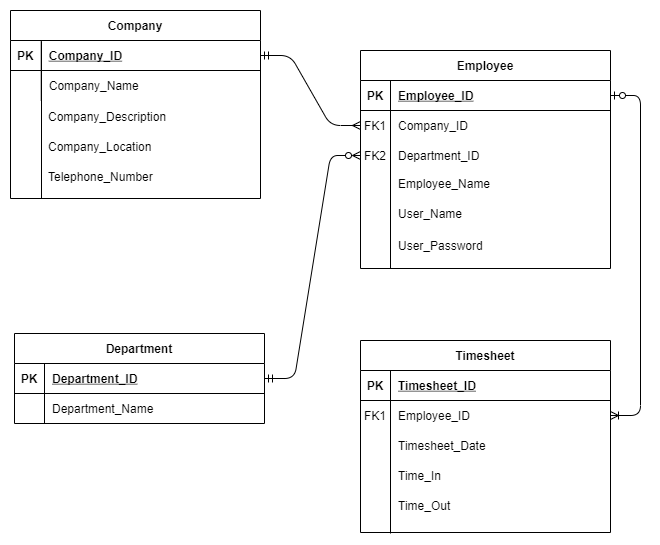

The diagram above was exported from draw.io. Its source (the exported page's mxGraphModel, read from the mxfile embedded in the PNG):
<mxGraphModel dx="1102" dy="865" grid="0" gridSize="10" guides="1" tooltips="1" connect="1" arrows="1" fold="1" page="1" pageScale="1" pageWidth="850" pageHeight="1100" math="0" shadow="0" extFonts="Permanent Marker^https://fonts.googleapis.com/css?family=Permanent+Marker">
  <root>
    <mxCell id="0" />
    <mxCell id="1" parent="0" />
    <mxCell id="C-vyLk0tnHw3VtMMgP7b-1" value="" style="endArrow=ERmany;startArrow=ERmandOne;endFill=0;startFill=0;edgeStyle=entityRelationEdgeStyle;elbow=vertical;" parent="1" source="C-vyLk0tnHw3VtMMgP7b-24" target="C-vyLk0tnHw3VtMMgP7b-6" edge="1">
      <mxGeometry width="100" height="100" relative="1" as="geometry">
        <mxPoint x="340" y="720" as="sourcePoint" />
        <mxPoint x="440" y="620" as="targetPoint" />
      </mxGeometry>
    </mxCell>
    <mxCell id="C-vyLk0tnHw3VtMMgP7b-12" value="" style="edgeStyle=entityRelationEdgeStyle;endArrow=ERoneToMany;startArrow=ERzeroToOne;endFill=0;startFill=0;" parent="1" source="C-vyLk0tnHw3VtMMgP7b-3" target="C-vyLk0tnHw3VtMMgP7b-17" edge="1">
      <mxGeometry width="100" height="100" relative="1" as="geometry">
        <mxPoint x="400" y="180" as="sourcePoint" />
        <mxPoint x="460" y="205" as="targetPoint" />
      </mxGeometry>
    </mxCell>
    <mxCell id="C-vyLk0tnHw3VtMMgP7b-2" value="Employee" style="shape=table;startSize=30;container=1;collapsible=1;childLayout=tableLayout;fixedRows=1;rowLines=0;fontStyle=1;align=center;resizeLast=1;" parent="1" vertex="1">
      <mxGeometry x="450" y="120" width="250" height="218" as="geometry" />
    </mxCell>
    <mxCell id="C-vyLk0tnHw3VtMMgP7b-3" value="" style="shape=partialRectangle;collapsible=0;dropTarget=0;pointerEvents=0;fillColor=none;points=[[0,0.5],[1,0.5]];portConstraint=eastwest;top=0;left=0;right=0;bottom=1;" parent="C-vyLk0tnHw3VtMMgP7b-2" vertex="1">
      <mxGeometry y="30" width="250" height="30" as="geometry" />
    </mxCell>
    <mxCell id="C-vyLk0tnHw3VtMMgP7b-4" value="PK" style="shape=partialRectangle;overflow=hidden;connectable=0;fillColor=none;top=0;left=0;bottom=0;right=0;fontStyle=1;" parent="C-vyLk0tnHw3VtMMgP7b-3" vertex="1">
      <mxGeometry width="30" height="30" as="geometry">
        <mxRectangle width="30" height="30" as="alternateBounds" />
      </mxGeometry>
    </mxCell>
    <mxCell id="C-vyLk0tnHw3VtMMgP7b-5" value="Employee_ID" style="shape=partialRectangle;overflow=hidden;connectable=0;fillColor=none;top=0;left=0;bottom=0;right=0;align=left;spacingLeft=6;fontStyle=5;" parent="C-vyLk0tnHw3VtMMgP7b-3" vertex="1">
      <mxGeometry x="30" width="220" height="30" as="geometry">
        <mxRectangle width="220" height="30" as="alternateBounds" />
      </mxGeometry>
    </mxCell>
    <mxCell id="C-vyLk0tnHw3VtMMgP7b-6" value="" style="shape=partialRectangle;collapsible=0;dropTarget=0;pointerEvents=0;fillColor=none;points=[[0,0.5],[1,0.5]];portConstraint=eastwest;top=0;left=0;right=0;bottom=0;" parent="C-vyLk0tnHw3VtMMgP7b-2" vertex="1">
      <mxGeometry y="60" width="250" height="30" as="geometry" />
    </mxCell>
    <mxCell id="C-vyLk0tnHw3VtMMgP7b-7" value="FK1" style="shape=partialRectangle;overflow=hidden;connectable=0;fillColor=none;top=0;left=0;bottom=0;right=0;" parent="C-vyLk0tnHw3VtMMgP7b-6" vertex="1">
      <mxGeometry width="30" height="30" as="geometry">
        <mxRectangle width="30" height="30" as="alternateBounds" />
      </mxGeometry>
    </mxCell>
    <mxCell id="C-vyLk0tnHw3VtMMgP7b-8" value="Company_ID" style="shape=partialRectangle;overflow=hidden;connectable=0;fillColor=none;top=0;left=0;bottom=0;right=0;align=left;spacingLeft=6;" parent="C-vyLk0tnHw3VtMMgP7b-6" vertex="1">
      <mxGeometry x="30" width="220" height="30" as="geometry">
        <mxRectangle width="220" height="30" as="alternateBounds" />
      </mxGeometry>
    </mxCell>
    <mxCell id="C-vyLk0tnHw3VtMMgP7b-9" value="" style="shape=partialRectangle;collapsible=0;dropTarget=0;pointerEvents=0;fillColor=none;points=[[0,0.5],[1,0.5]];portConstraint=eastwest;top=0;left=0;right=0;bottom=0;" parent="C-vyLk0tnHw3VtMMgP7b-2" vertex="1">
      <mxGeometry y="90" width="250" height="30" as="geometry" />
    </mxCell>
    <mxCell id="C-vyLk0tnHw3VtMMgP7b-10" value="FK2" style="shape=partialRectangle;overflow=hidden;connectable=0;fillColor=none;top=0;left=0;bottom=0;right=0;" parent="C-vyLk0tnHw3VtMMgP7b-9" vertex="1">
      <mxGeometry width="30" height="30" as="geometry">
        <mxRectangle width="30" height="30" as="alternateBounds" />
      </mxGeometry>
    </mxCell>
    <mxCell id="C-vyLk0tnHw3VtMMgP7b-11" value="Department_ID" style="shape=partialRectangle;overflow=hidden;connectable=0;fillColor=none;top=0;left=0;bottom=0;right=0;align=left;spacingLeft=6;" parent="C-vyLk0tnHw3VtMMgP7b-9" vertex="1">
      <mxGeometry x="30" width="220" height="30" as="geometry">
        <mxRectangle width="220" height="30" as="alternateBounds" />
      </mxGeometry>
    </mxCell>
    <mxCell id="C-vyLk0tnHw3VtMMgP7b-13" value="Timesheet" style="shape=table;startSize=30;container=1;collapsible=1;childLayout=tableLayout;fixedRows=1;rowLines=0;fontStyle=1;align=center;resizeLast=1;" parent="1" vertex="1">
      <mxGeometry x="450" y="410" width="250" height="192" as="geometry" />
    </mxCell>
    <mxCell id="C-vyLk0tnHw3VtMMgP7b-14" value="" style="shape=partialRectangle;collapsible=0;dropTarget=0;pointerEvents=0;fillColor=none;points=[[0,0.5],[1,0.5]];portConstraint=eastwest;top=0;left=0;right=0;bottom=1;" parent="C-vyLk0tnHw3VtMMgP7b-13" vertex="1">
      <mxGeometry y="30" width="250" height="30" as="geometry" />
    </mxCell>
    <mxCell id="C-vyLk0tnHw3VtMMgP7b-15" value="PK" style="shape=partialRectangle;overflow=hidden;connectable=0;fillColor=none;top=0;left=0;bottom=0;right=0;fontStyle=1;" parent="C-vyLk0tnHw3VtMMgP7b-14" vertex="1">
      <mxGeometry width="30" height="30" as="geometry">
        <mxRectangle width="30" height="30" as="alternateBounds" />
      </mxGeometry>
    </mxCell>
    <mxCell id="C-vyLk0tnHw3VtMMgP7b-16" value="Timesheet_ID" style="shape=partialRectangle;overflow=hidden;connectable=0;fillColor=none;top=0;left=0;bottom=0;right=0;align=left;spacingLeft=6;fontStyle=5;" parent="C-vyLk0tnHw3VtMMgP7b-14" vertex="1">
      <mxGeometry x="30" width="220" height="30" as="geometry">
        <mxRectangle width="220" height="30" as="alternateBounds" />
      </mxGeometry>
    </mxCell>
    <mxCell id="C-vyLk0tnHw3VtMMgP7b-17" value="" style="shape=partialRectangle;collapsible=0;dropTarget=0;pointerEvents=0;fillColor=none;points=[[0,0.5],[1,0.5]];portConstraint=eastwest;top=0;left=0;right=0;bottom=0;" parent="C-vyLk0tnHw3VtMMgP7b-13" vertex="1">
      <mxGeometry y="60" width="250" height="30" as="geometry" />
    </mxCell>
    <mxCell id="C-vyLk0tnHw3VtMMgP7b-18" value="FK1" style="shape=partialRectangle;overflow=hidden;connectable=0;fillColor=none;top=0;left=0;bottom=0;right=0;" parent="C-vyLk0tnHw3VtMMgP7b-17" vertex="1">
      <mxGeometry width="30" height="30" as="geometry">
        <mxRectangle width="30" height="30" as="alternateBounds" />
      </mxGeometry>
    </mxCell>
    <mxCell id="C-vyLk0tnHw3VtMMgP7b-19" value="Employee_ID" style="shape=partialRectangle;overflow=hidden;connectable=0;fillColor=none;top=0;left=0;bottom=0;right=0;align=left;spacingLeft=6;" parent="C-vyLk0tnHw3VtMMgP7b-17" vertex="1">
      <mxGeometry x="30" width="220" height="30" as="geometry">
        <mxRectangle width="220" height="30" as="alternateBounds" />
      </mxGeometry>
    </mxCell>
    <mxCell id="C-vyLk0tnHw3VtMMgP7b-20" value="" style="shape=partialRectangle;collapsible=0;dropTarget=0;pointerEvents=0;fillColor=none;points=[[0,0.5],[1,0.5]];portConstraint=eastwest;top=0;left=0;right=0;bottom=0;" parent="C-vyLk0tnHw3VtMMgP7b-13" vertex="1">
      <mxGeometry y="90" width="250" height="30" as="geometry" />
    </mxCell>
    <mxCell id="C-vyLk0tnHw3VtMMgP7b-21" value="" style="shape=partialRectangle;overflow=hidden;connectable=0;fillColor=none;top=0;left=0;bottom=0;right=0;" parent="C-vyLk0tnHw3VtMMgP7b-20" vertex="1">
      <mxGeometry width="30" height="30" as="geometry">
        <mxRectangle width="30" height="30" as="alternateBounds" />
      </mxGeometry>
    </mxCell>
    <mxCell id="C-vyLk0tnHw3VtMMgP7b-22" value="Timesheet_Date" style="shape=partialRectangle;overflow=hidden;connectable=0;fillColor=none;top=0;left=0;bottom=0;right=0;align=left;spacingLeft=6;" parent="C-vyLk0tnHw3VtMMgP7b-20" vertex="1">
      <mxGeometry x="30" width="220" height="30" as="geometry">
        <mxRectangle width="220" height="30" as="alternateBounds" />
      </mxGeometry>
    </mxCell>
    <mxCell id="C-vyLk0tnHw3VtMMgP7b-23" value="Company" style="shape=table;startSize=30;container=1;collapsible=1;childLayout=tableLayout;fixedRows=1;rowLines=0;fontStyle=1;align=center;resizeLast=1;" parent="1" vertex="1">
      <mxGeometry x="100" y="80" width="250" height="188" as="geometry" />
    </mxCell>
    <mxCell id="C-vyLk0tnHw3VtMMgP7b-24" value="" style="shape=partialRectangle;collapsible=0;dropTarget=0;pointerEvents=0;fillColor=none;points=[[0,0.5],[1,0.5]];portConstraint=eastwest;top=0;left=0;right=0;bottom=1;" parent="C-vyLk0tnHw3VtMMgP7b-23" vertex="1">
      <mxGeometry y="30" width="250" height="30" as="geometry" />
    </mxCell>
    <mxCell id="C-vyLk0tnHw3VtMMgP7b-25" value="PK" style="shape=partialRectangle;overflow=hidden;connectable=0;fillColor=none;top=0;left=0;bottom=0;right=0;fontStyle=1;" parent="C-vyLk0tnHw3VtMMgP7b-24" vertex="1">
      <mxGeometry width="30.75" height="30" as="geometry">
        <mxRectangle width="30.75" height="30" as="alternateBounds" />
      </mxGeometry>
    </mxCell>
    <mxCell id="C-vyLk0tnHw3VtMMgP7b-26" value="Company_ID" style="shape=partialRectangle;overflow=hidden;connectable=0;fillColor=none;top=0;left=0;bottom=0;right=0;align=left;spacingLeft=6;fontStyle=5;" parent="C-vyLk0tnHw3VtMMgP7b-24" vertex="1">
      <mxGeometry x="30.75" width="219.25" height="30" as="geometry">
        <mxRectangle width="219.25" height="30" as="alternateBounds" />
      </mxGeometry>
    </mxCell>
    <mxCell id="C-vyLk0tnHw3VtMMgP7b-27" value="" style="shape=partialRectangle;collapsible=0;dropTarget=0;pointerEvents=0;fillColor=none;points=[[0,0.5],[1,0.5]];portConstraint=eastwest;top=0;left=0;right=0;bottom=0;" parent="C-vyLk0tnHw3VtMMgP7b-23" vertex="1">
      <mxGeometry y="60" width="250" height="30" as="geometry" />
    </mxCell>
    <mxCell id="C-vyLk0tnHw3VtMMgP7b-28" value="" style="shape=partialRectangle;overflow=hidden;connectable=0;fillColor=none;top=0;left=0;bottom=0;right=0;" parent="C-vyLk0tnHw3VtMMgP7b-27" vertex="1">
      <mxGeometry width="30.75" height="30" as="geometry">
        <mxRectangle width="30.75" height="30" as="alternateBounds" />
      </mxGeometry>
    </mxCell>
    <mxCell id="C-vyLk0tnHw3VtMMgP7b-29" value="Company_Name" style="shape=partialRectangle;overflow=hidden;connectable=0;fillColor=none;top=0;left=0;bottom=0;right=0;align=left;spacingLeft=6;" parent="C-vyLk0tnHw3VtMMgP7b-27" vertex="1">
      <mxGeometry x="30.75" width="219.25" height="30" as="geometry">
        <mxRectangle width="219.25" height="30" as="alternateBounds" />
      </mxGeometry>
    </mxCell>
    <mxCell id="8tB1Ejpuj0yV15ecOZvn-8" style="edgeStyle=entityRelationEdgeStyle;orthogonalLoop=1;jettySize=auto;html=1;entryX=0;entryY=0.5;entryDx=0;entryDy=0;startArrow=ERmandOne;startFill=0;endArrow=ERzeroToMany;endFill=0;elbow=vertical;rounded=1;" edge="1" parent="1" source="8tB1Ejpuj0yV15ecOZvn-1" target="C-vyLk0tnHw3VtMMgP7b-9">
      <mxGeometry relative="1" as="geometry" />
    </mxCell>
    <mxCell id="8tB1Ejpuj0yV15ecOZvn-1" value="Department" style="shape=table;startSize=30;container=1;collapsible=1;childLayout=tableLayout;fixedRows=1;rowLines=0;fontStyle=1;align=center;resizeLast=1;" vertex="1" parent="1">
      <mxGeometry x="104" y="403" width="250" height="90" as="geometry" />
    </mxCell>
    <mxCell id="8tB1Ejpuj0yV15ecOZvn-2" value="" style="shape=partialRectangle;collapsible=0;dropTarget=0;pointerEvents=0;fillColor=none;points=[[0,0.5],[1,0.5]];portConstraint=eastwest;top=0;left=0;right=0;bottom=1;" vertex="1" parent="8tB1Ejpuj0yV15ecOZvn-1">
      <mxGeometry y="30" width="250" height="30" as="geometry" />
    </mxCell>
    <mxCell id="8tB1Ejpuj0yV15ecOZvn-3" value="PK" style="shape=partialRectangle;overflow=hidden;connectable=0;fillColor=none;top=0;left=0;bottom=0;right=0;fontStyle=1;" vertex="1" parent="8tB1Ejpuj0yV15ecOZvn-2">
      <mxGeometry width="30" height="30" as="geometry">
        <mxRectangle width="30" height="30" as="alternateBounds" />
      </mxGeometry>
    </mxCell>
    <mxCell id="8tB1Ejpuj0yV15ecOZvn-4" value="Department_ID" style="shape=partialRectangle;overflow=hidden;connectable=0;fillColor=none;top=0;left=0;bottom=0;right=0;align=left;spacingLeft=6;fontStyle=5;" vertex="1" parent="8tB1Ejpuj0yV15ecOZvn-2">
      <mxGeometry x="30" width="220" height="30" as="geometry">
        <mxRectangle width="220" height="30" as="alternateBounds" />
      </mxGeometry>
    </mxCell>
    <mxCell id="8tB1Ejpuj0yV15ecOZvn-5" value="" style="shape=partialRectangle;collapsible=0;dropTarget=0;pointerEvents=0;fillColor=none;points=[[0,0.5],[1,0.5]];portConstraint=eastwest;top=0;left=0;right=0;bottom=0;" vertex="1" parent="8tB1Ejpuj0yV15ecOZvn-1">
      <mxGeometry y="60" width="250" height="30" as="geometry" />
    </mxCell>
    <mxCell id="8tB1Ejpuj0yV15ecOZvn-6" value="" style="shape=partialRectangle;overflow=hidden;connectable=0;fillColor=none;top=0;left=0;bottom=0;right=0;" vertex="1" parent="8tB1Ejpuj0yV15ecOZvn-5">
      <mxGeometry width="30" height="30" as="geometry">
        <mxRectangle width="30" height="30" as="alternateBounds" />
      </mxGeometry>
    </mxCell>
    <mxCell id="8tB1Ejpuj0yV15ecOZvn-7" value="Department_Name" style="shape=partialRectangle;overflow=hidden;connectable=0;fillColor=none;top=0;left=0;bottom=0;right=0;align=left;spacingLeft=6;" vertex="1" parent="8tB1Ejpuj0yV15ecOZvn-5">
      <mxGeometry x="30" width="220" height="30" as="geometry">
        <mxRectangle width="220" height="30" as="alternateBounds" />
      </mxGeometry>
    </mxCell>
    <mxCell id="8tB1Ejpuj0yV15ecOZvn-9" value="Company_Description" style="shape=partialRectangle;overflow=hidden;connectable=0;fillColor=none;top=0;left=0;bottom=0;right=0;align=left;spacingLeft=6;" vertex="1" parent="1">
      <mxGeometry x="130" y="170.5" width="220" height="30" as="geometry">
        <mxRectangle width="220" height="30" as="alternateBounds" />
      </mxGeometry>
    </mxCell>
    <mxCell id="8tB1Ejpuj0yV15ecOZvn-10" value="Company_Location" style="shape=partialRectangle;overflow=hidden;connectable=0;fillColor=none;top=0;left=0;bottom=0;right=0;align=left;spacingLeft=6;" vertex="1" parent="1">
      <mxGeometry x="130" y="200.5" width="220" height="30" as="geometry">
        <mxRectangle width="220" height="30" as="alternateBounds" />
      </mxGeometry>
    </mxCell>
    <mxCell id="8tB1Ejpuj0yV15ecOZvn-11" value="Telephone_Number" style="shape=partialRectangle;overflow=hidden;connectable=0;fillColor=none;top=0;left=0;bottom=0;right=0;align=left;spacingLeft=6;" vertex="1" parent="1">
      <mxGeometry x="130" y="230.5" width="220" height="30" as="geometry">
        <mxRectangle width="220" height="30" as="alternateBounds" />
      </mxGeometry>
    </mxCell>
    <mxCell id="8tB1Ejpuj0yV15ecOZvn-13" value="" style="endArrow=none;html=1;rounded=0;" edge="1" parent="1">
      <mxGeometry width="50" height="50" relative="1" as="geometry">
        <mxPoint x="131" y="268" as="sourcePoint" />
        <mxPoint x="131" y="111" as="targetPoint" />
      </mxGeometry>
    </mxCell>
    <mxCell id="8tB1Ejpuj0yV15ecOZvn-14" value="Employee_Name" style="shape=partialRectangle;overflow=hidden;connectable=0;fillColor=none;top=0;left=0;bottom=0;right=0;align=left;spacingLeft=6;" vertex="1" parent="1">
      <mxGeometry x="480" y="238" width="220" height="30" as="geometry">
        <mxRectangle width="220" height="30" as="alternateBounds" />
      </mxGeometry>
    </mxCell>
    <mxCell id="8tB1Ejpuj0yV15ecOZvn-15" value="User_Name" style="shape=partialRectangle;overflow=hidden;connectable=0;fillColor=none;top=0;left=0;bottom=0;right=0;align=left;spacingLeft=6;" vertex="1" parent="1">
      <mxGeometry x="480" y="268" width="220" height="30" as="geometry">
        <mxRectangle width="220" height="30" as="alternateBounds" />
      </mxGeometry>
    </mxCell>
    <mxCell id="8tB1Ejpuj0yV15ecOZvn-16" value="User_Password" style="shape=partialRectangle;overflow=hidden;connectable=0;fillColor=none;top=0;left=0;bottom=0;right=0;align=left;spacingLeft=6;" vertex="1" parent="1">
      <mxGeometry x="480" y="300" width="220" height="30" as="geometry">
        <mxRectangle width="220" height="30" as="alternateBounds" />
      </mxGeometry>
    </mxCell>
    <mxCell id="8tB1Ejpuj0yV15ecOZvn-17" value="" style="endArrow=none;html=1;rounded=1;elbow=vertical;" edge="1" parent="1">
      <mxGeometry width="50" height="50" relative="1" as="geometry">
        <mxPoint x="480" y="338" as="sourcePoint" />
        <mxPoint x="480" y="181.5" as="targetPoint" />
      </mxGeometry>
    </mxCell>
    <mxCell id="8tB1Ejpuj0yV15ecOZvn-18" value="Time_In" style="shape=partialRectangle;overflow=hidden;connectable=0;fillColor=none;top=0;left=0;bottom=0;right=0;align=left;spacingLeft=6;" vertex="1" parent="1">
      <mxGeometry x="480" y="530" width="220" height="30" as="geometry">
        <mxRectangle width="220" height="30" as="alternateBounds" />
      </mxGeometry>
    </mxCell>
    <mxCell id="8tB1Ejpuj0yV15ecOZvn-19" value="Time_Out" style="shape=partialRectangle;overflow=hidden;connectable=0;fillColor=none;top=0;left=0;bottom=0;right=0;align=left;spacingLeft=6;" vertex="1" parent="1">
      <mxGeometry x="480" y="560" width="220" height="30" as="geometry">
        <mxRectangle width="220" height="30" as="alternateBounds" />
      </mxGeometry>
    </mxCell>
    <mxCell id="8tB1Ejpuj0yV15ecOZvn-20" value="" style="endArrow=none;html=1;rounded=1;elbow=vertical;" edge="1" parent="1">
      <mxGeometry width="50" height="50" relative="1" as="geometry">
        <mxPoint x="480" y="603" as="sourcePoint" />
        <mxPoint x="480" y="441" as="targetPoint" />
      </mxGeometry>
    </mxCell>
  </root>
</mxGraphModel>